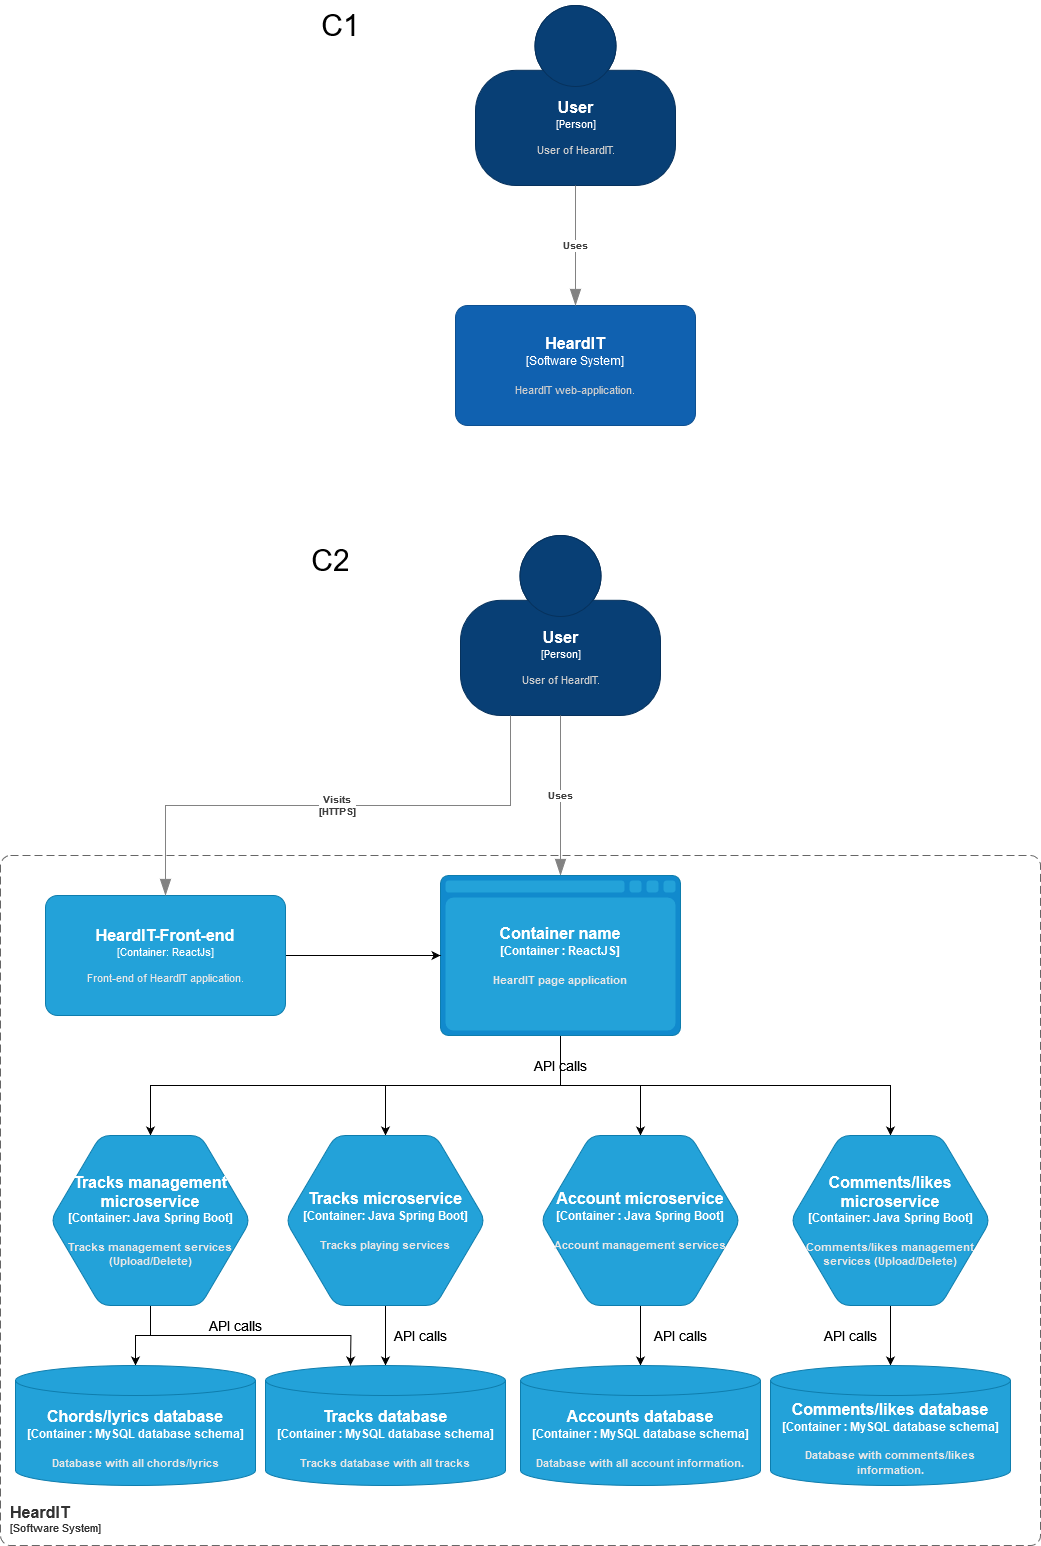

The diagram above was exported from draw.io. Its source (the exported page's mxGraphModel, read from the mxfile embedded in the PNG):
<mxGraphModel dx="2899" dy="1117" grid="1" gridSize="10" guides="1" tooltips="1" connect="1" arrows="1" fold="1" page="1" pageScale="1" pageWidth="850" pageHeight="1100" math="0" shadow="0">
  <root>
    <mxCell id="0" />
    <mxCell id="1" parent="0" />
    <object placeholders="1" c4Name="User" c4Type="Person" c4Description="User of HeardIT." label="&lt;font style=&quot;font-size: 16px&quot;&gt;&lt;b&gt;%c4Name%&lt;/b&gt;&lt;/font&gt;&lt;div&gt;[%c4Type%]&lt;/div&gt;&lt;br&gt;&lt;div&gt;&lt;font style=&quot;font-size: 11px&quot;&gt;&lt;font color=&quot;#cccccc&quot;&gt;%c4Description%&lt;/font&gt;&lt;/div&gt;" id="EWypdeYUlQApjR-dzH_1-1">
      <mxCell style="html=1;fontSize=11;dashed=0;whitespace=wrap;fillColor=#083F75;strokeColor=#06315C;fontColor=#ffffff;shape=mxgraph.c4.person2;align=center;metaEdit=1;points=[[0.5,0,0],[1,0.5,0],[1,0.75,0],[0.75,1,0],[0.5,1,0],[0.25,1,0],[0,0.75,0],[0,0.5,0]];resizable=0;" parent="1" vertex="1">
        <mxGeometry x="325" y="80" width="200" height="180" as="geometry" />
      </mxCell>
    </object>
    <object placeholders="1" c4Name="HeardIT" c4Type="Software System" c4Description="HeardIT web-application." label="&lt;font style=&quot;font-size: 16px&quot;&gt;&lt;b&gt;%c4Name%&lt;/b&gt;&lt;/font&gt;&lt;div&gt;[%c4Type%]&lt;/div&gt;&lt;br&gt;&lt;div&gt;&lt;font style=&quot;font-size: 11px&quot;&gt;&lt;font color=&quot;#cccccc&quot;&gt;%c4Description%&lt;/font&gt;&lt;/div&gt;" id="EWypdeYUlQApjR-dzH_1-2">
      <mxCell style="rounded=1;whiteSpace=wrap;html=1;labelBackgroundColor=none;fillColor=#1061B0;fontColor=#ffffff;align=center;arcSize=10;strokeColor=#0D5091;metaEdit=1;resizable=0;points=[[0.25,0,0],[0.5,0,0],[0.75,0,0],[1,0.25,0],[1,0.5,0],[1,0.75,0],[0.75,1,0],[0.5,1,0],[0.25,1,0],[0,0.75,0],[0,0.5,0],[0,0.25,0]];" parent="1" vertex="1">
        <mxGeometry x="305" y="380" width="240" height="120" as="geometry" />
      </mxCell>
    </object>
    <object placeholders="1" c4Type="Relationship" c4Description="Uses" label="&lt;div style=&quot;text-align: left&quot;&gt;&lt;div style=&quot;text-align: center&quot;&gt;&lt;b&gt;%c4Description%&lt;/b&gt;&lt;/div&gt;" id="EWypdeYUlQApjR-dzH_1-3">
      <mxCell style="endArrow=blockThin;html=1;fontSize=10;fontColor=#404040;strokeWidth=1;endFill=1;strokeColor=#828282;elbow=vertical;metaEdit=1;endSize=14;startSize=14;jumpStyle=arc;jumpSize=16;rounded=0;edgeStyle=orthogonalEdgeStyle;exitX=0.5;exitY=1;exitDx=0;exitDy=0;exitPerimeter=0;entryX=0.5;entryY=0;entryDx=0;entryDy=0;entryPerimeter=0;" parent="1" source="EWypdeYUlQApjR-dzH_1-1" target="EWypdeYUlQApjR-dzH_1-2" edge="1">
        <mxGeometry width="240" relative="1" as="geometry">
          <mxPoint x="300" y="380" as="sourcePoint" />
          <mxPoint x="540" y="380" as="targetPoint" />
        </mxGeometry>
      </mxCell>
    </object>
    <mxCell id="EWypdeYUlQApjR-dzH_1-4" value="C1" style="text;html=1;align=center;verticalAlign=middle;resizable=0;points=[];autosize=1;strokeColor=none;fillColor=none;fontSize=30;" parent="1" vertex="1">
      <mxGeometry x="160" y="75" width="60" height="50" as="geometry" />
    </mxCell>
    <object placeholders="1" c4Name="User" c4Type="Person" c4Description="User of HeardIT." label="&lt;font style=&quot;font-size: 16px&quot;&gt;&lt;b&gt;%c4Name%&lt;/b&gt;&lt;/font&gt;&lt;div&gt;[%c4Type%]&lt;/div&gt;&lt;br&gt;&lt;div&gt;&lt;font style=&quot;font-size: 11px&quot;&gt;&lt;font color=&quot;#cccccc&quot;&gt;%c4Description%&lt;/font&gt;&lt;/div&gt;" id="EWypdeYUlQApjR-dzH_1-5">
      <mxCell style="html=1;fontSize=11;dashed=0;whitespace=wrap;fillColor=#083F75;strokeColor=#06315C;fontColor=#ffffff;shape=mxgraph.c4.person2;align=center;metaEdit=1;points=[[0.5,0,0],[1,0.5,0],[1,0.75,0],[0.75,1,0],[0.5,1,0],[0.25,1,0],[0,0.75,0],[0,0.5,0]];resizable=0;" parent="1" vertex="1">
        <mxGeometry x="310" y="610" width="200" height="180" as="geometry" />
      </mxCell>
    </object>
    <object placeholders="1" c4Type="Relationship" c4Description="Uses" label="&lt;div style=&quot;text-align: left&quot;&gt;&lt;div style=&quot;text-align: center&quot;&gt;&lt;b&gt;%c4Description%&lt;/b&gt;&lt;/div&gt;" id="EWypdeYUlQApjR-dzH_1-7">
      <mxCell style="endArrow=blockThin;html=1;fontSize=10;fontColor=#404040;strokeWidth=1;endFill=1;strokeColor=#828282;elbow=vertical;metaEdit=1;endSize=14;startSize=14;jumpStyle=arc;jumpSize=16;rounded=0;edgeStyle=orthogonalEdgeStyle;exitX=0.5;exitY=1;exitDx=0;exitDy=0;exitPerimeter=0;entryX=0.5;entryY=0;entryDx=0;entryDy=0;entryPerimeter=0;" parent="1" source="EWypdeYUlQApjR-dzH_1-5" target="EWypdeYUlQApjR-dzH_1-10" edge="1">
        <mxGeometry width="240" relative="1" as="geometry">
          <mxPoint x="290" y="915" as="sourcePoint" />
          <mxPoint x="415" y="920" as="targetPoint" />
        </mxGeometry>
      </mxCell>
    </object>
    <mxCell id="EWypdeYUlQApjR-dzH_1-8" value="C2" style="text;html=1;align=center;verticalAlign=middle;resizable=0;points=[];autosize=1;strokeColor=none;fillColor=none;fontSize=30;" parent="1" vertex="1">
      <mxGeometry x="150" y="610" width="60" height="50" as="geometry" />
    </mxCell>
    <object placeholders="1" c4Name="HeardIT" c4Type="SystemScopeBoundary" c4Application="Software System" label="&lt;font style=&quot;font-size: 16px&quot;&gt;&lt;b&gt;&lt;div style=&quot;text-align: left&quot;&gt;%c4Name%&lt;/div&gt;&lt;/b&gt;&lt;/font&gt;&lt;div style=&quot;text-align: left&quot;&gt;[%c4Application%]&lt;/div&gt;" id="EWypdeYUlQApjR-dzH_1-9">
      <mxCell style="rounded=1;fontSize=11;whiteSpace=wrap;html=1;dashed=1;arcSize=20;fillColor=none;strokeColor=#666666;fontColor=#333333;labelBackgroundColor=none;align=left;verticalAlign=bottom;labelBorderColor=none;spacingTop=0;spacing=10;dashPattern=8 4;metaEdit=1;rotatable=0;perimeter=rectanglePerimeter;noLabel=0;labelPadding=0;allowArrows=0;connectable=0;expand=0;recursiveResize=0;editable=1;pointerEvents=0;absoluteArcSize=1;points=[[0.25,0,0],[0.5,0,0],[0.75,0,0],[1,0.25,0],[1,0.5,0],[1,0.75,0],[0.75,1,0],[0.5,1,0],[0.25,1,0],[0,0.75,0],[0,0.5,0],[0,0.25,0]];" parent="1" vertex="1">
        <mxGeometry x="-150" y="930" width="1040" height="690" as="geometry" />
      </mxCell>
    </object>
    <mxCell id="EWypdeYUlQApjR-dzH_1-18" style="edgeStyle=orthogonalEdgeStyle;rounded=0;orthogonalLoop=1;jettySize=auto;html=1;exitX=0.5;exitY=1;exitDx=0;exitDy=0;exitPerimeter=0;entryX=0.5;entryY=0;entryDx=0;entryDy=0;entryPerimeter=0;fontSize=30;" parent="1" source="EWypdeYUlQApjR-dzH_1-10" target="EWypdeYUlQApjR-dzH_1-14" edge="1">
      <mxGeometry relative="1" as="geometry" />
    </mxCell>
    <mxCell id="EWypdeYUlQApjR-dzH_1-19" style="edgeStyle=orthogonalEdgeStyle;rounded=0;orthogonalLoop=1;jettySize=auto;html=1;exitX=0.5;exitY=1;exitDx=0;exitDy=0;exitPerimeter=0;entryX=0.5;entryY=0;entryDx=0;entryDy=0;entryPerimeter=0;fontSize=30;" parent="1" source="EWypdeYUlQApjR-dzH_1-10" target="EWypdeYUlQApjR-dzH_1-13" edge="1">
      <mxGeometry relative="1" as="geometry" />
    </mxCell>
    <mxCell id="EWypdeYUlQApjR-dzH_1-20" style="edgeStyle=orthogonalEdgeStyle;rounded=0;orthogonalLoop=1;jettySize=auto;html=1;exitX=0.5;exitY=1;exitDx=0;exitDy=0;exitPerimeter=0;entryX=0.5;entryY=0;entryDx=0;entryDy=0;entryPerimeter=0;fontSize=30;" parent="1" source="EWypdeYUlQApjR-dzH_1-10" target="EWypdeYUlQApjR-dzH_1-16" edge="1">
      <mxGeometry relative="1" as="geometry" />
    </mxCell>
    <mxCell id="EWypdeYUlQApjR-dzH_1-21" style="edgeStyle=orthogonalEdgeStyle;rounded=0;orthogonalLoop=1;jettySize=auto;html=1;exitX=0.5;exitY=1;exitDx=0;exitDy=0;exitPerimeter=0;entryX=0.5;entryY=0;entryDx=0;entryDy=0;entryPerimeter=0;fontSize=30;" parent="1" source="EWypdeYUlQApjR-dzH_1-10" target="EWypdeYUlQApjR-dzH_1-15" edge="1">
      <mxGeometry relative="1" as="geometry" />
    </mxCell>
    <object placeholders="1" c4Type="Container name" c4Container="Container " c4Technology="ReactJS" c4Description="HeardIT page application" label="&lt;font style=&quot;font-size: 16px&quot;&gt;&lt;b&gt;%c4Type%&lt;/font&gt;&lt;div&gt;[%c4Container%:&amp;nbsp;%c4Technology%]&lt;/div&gt;&lt;br&gt;&lt;div&gt;&lt;font style=&quot;font-size: 11px&quot;&gt;&lt;font color=&quot;#E6E6E6&quot;&gt;%c4Description%&lt;/font&gt;&lt;/div&gt;" id="EWypdeYUlQApjR-dzH_1-10">
      <mxCell style="shape=mxgraph.c4.webBrowserContainer;whiteSpace=wrap;html=1;boundedLbl=1;rounded=0;labelBackgroundColor=none;fillColor=#118ACD;fontSize=12;fontColor=#ffffff;align=center;strokeColor=#0E7DAD;metaEdit=1;points=[[0.5,0,0],[1,0.25,0],[1,0.5,0],[1,0.75,0],[0.5,1,0],[0,0.75,0],[0,0.5,0],[0,0.25,0]];resizable=0;" parent="1" vertex="1">
        <mxGeometry x="290" y="950" width="240" height="160" as="geometry" />
      </mxCell>
    </object>
    <mxCell id="EWypdeYUlQApjR-dzH_1-12" style="edgeStyle=orthogonalEdgeStyle;rounded=0;orthogonalLoop=1;jettySize=auto;html=1;exitX=1;exitY=0.5;exitDx=0;exitDy=0;exitPerimeter=0;fontSize=30;" parent="1" source="EWypdeYUlQApjR-dzH_1-11" target="EWypdeYUlQApjR-dzH_1-10" edge="1">
      <mxGeometry relative="1" as="geometry" />
    </mxCell>
    <object placeholders="1" c4Name="HeardIT-Front-end" c4Type="Container" c4Technology="ReactJs" c4Description="Front-end of HeardIT application." label="&lt;font style=&quot;font-size: 16px&quot;&gt;&lt;b&gt;%c4Name%&lt;/b&gt;&lt;/font&gt;&lt;div&gt;[%c4Type%: %c4Technology%]&lt;/div&gt;&lt;br&gt;&lt;div&gt;&lt;font style=&quot;font-size: 11px&quot;&gt;&lt;font color=&quot;#E6E6E6&quot;&gt;%c4Description%&lt;/font&gt;&lt;/div&gt;" id="EWypdeYUlQApjR-dzH_1-11">
      <mxCell style="rounded=1;whiteSpace=wrap;html=1;fontSize=11;labelBackgroundColor=none;fillColor=#23A2D9;fontColor=#ffffff;align=center;arcSize=10;strokeColor=#0E7DAD;metaEdit=1;resizable=0;points=[[0.25,0,0],[0.5,0,0],[0.75,0,0],[1,0.25,0],[1,0.5,0],[1,0.75,0],[0.75,1,0],[0.5,1,0],[0.25,1,0],[0,0.75,0],[0,0.5,0],[0,0.25,0]];" parent="1" vertex="1">
        <mxGeometry x="-105" y="970" width="240" height="120" as="geometry" />
      </mxCell>
    </object>
    <mxCell id="EWypdeYUlQApjR-dzH_1-28" style="edgeStyle=orthogonalEdgeStyle;rounded=0;orthogonalLoop=1;jettySize=auto;html=1;exitX=0.5;exitY=1;exitDx=0;exitDy=0;exitPerimeter=0;entryX=0.5;entryY=0;entryDx=0;entryDy=0;entryPerimeter=0;fontSize=14;" parent="1" source="EWypdeYUlQApjR-dzH_1-13" target="EWypdeYUlQApjR-dzH_1-25" edge="1">
      <mxGeometry relative="1" as="geometry" />
    </mxCell>
    <object placeholders="1" c4Type="Account microservice" c4Container="Container " c4Technology="Java Spring Boot" c4Description="Account management services" label="&lt;font style=&quot;font-size: 16px&quot;&gt;&lt;b&gt;%c4Type%&lt;/font&gt;&lt;div&gt;[%c4Container%:&amp;nbsp;%c4Technology%]&lt;/div&gt;&lt;br&gt;&lt;div&gt;&lt;font style=&quot;font-size: 11px&quot;&gt;&lt;font color=&quot;#E6E6E6&quot;&gt;%c4Description%&lt;/font&gt;&lt;/div&gt;" id="EWypdeYUlQApjR-dzH_1-13">
      <mxCell style="shape=hexagon;size=50;perimeter=hexagonPerimeter2;whiteSpace=wrap;html=1;fixedSize=1;rounded=1;labelBackgroundColor=none;fillColor=#23A2D9;fontSize=12;fontColor=#ffffff;align=center;strokeColor=#0E7DAD;metaEdit=1;points=[[0.5,0,0],[1,0.25,0],[1,0.5,0],[1,0.75,0],[0.5,1,0],[0,0.75,0],[0,0.5,0],[0,0.25,0]];resizable=0;" parent="1" vertex="1">
        <mxGeometry x="390" y="1210" width="200" height="170" as="geometry" />
      </mxCell>
    </object>
    <mxCell id="EWypdeYUlQApjR-dzH_1-29" style="edgeStyle=orthogonalEdgeStyle;rounded=0;orthogonalLoop=1;jettySize=auto;html=1;exitX=0.5;exitY=1;exitDx=0;exitDy=0;exitPerimeter=0;entryX=0.5;entryY=0;entryDx=0;entryDy=0;entryPerimeter=0;fontSize=14;" parent="1" source="EWypdeYUlQApjR-dzH_1-14" target="EWypdeYUlQApjR-dzH_1-23" edge="1">
      <mxGeometry relative="1" as="geometry" />
    </mxCell>
    <object placeholders="1" c4Type="Tracks microservice" c4Container="Container" c4Technology="Java Spring Boot" c4Description="Tracks playing services" label="&lt;font style=&quot;font-size: 16px&quot;&gt;&lt;b&gt;%c4Type%&lt;/font&gt;&lt;div&gt;[%c4Container%:&amp;nbsp;%c4Technology%]&lt;/div&gt;&lt;br&gt;&lt;div&gt;&lt;font style=&quot;font-size: 11px&quot;&gt;&lt;font color=&quot;#E6E6E6&quot;&gt;%c4Description%&lt;/font&gt;&lt;/div&gt;" id="EWypdeYUlQApjR-dzH_1-14">
      <mxCell style="shape=hexagon;size=50;perimeter=hexagonPerimeter2;whiteSpace=wrap;html=1;fixedSize=1;rounded=1;labelBackgroundColor=none;fillColor=#23A2D9;fontSize=12;fontColor=#ffffff;align=center;strokeColor=#0E7DAD;metaEdit=1;points=[[0.5,0,0],[1,0.25,0],[1,0.5,0],[1,0.75,0],[0.5,1,0],[0,0.75,0],[0,0.5,0],[0,0.25,0]];resizable=0;" parent="1" vertex="1">
        <mxGeometry x="135" y="1210" width="200" height="170" as="geometry" />
      </mxCell>
    </object>
    <mxCell id="EWypdeYUlQApjR-dzH_1-30" style="edgeStyle=orthogonalEdgeStyle;rounded=0;orthogonalLoop=1;jettySize=auto;html=1;exitX=0.5;exitY=1;exitDx=0;exitDy=0;exitPerimeter=0;entryX=0.5;entryY=0;entryDx=0;entryDy=0;entryPerimeter=0;fontSize=14;" parent="1" source="EWypdeYUlQApjR-dzH_1-15" target="EWypdeYUlQApjR-dzH_1-24" edge="1">
      <mxGeometry relative="1" as="geometry" />
    </mxCell>
    <mxCell id="EWypdeYUlQApjR-dzH_1-32" style="edgeStyle=orthogonalEdgeStyle;rounded=0;orthogonalLoop=1;jettySize=auto;html=1;exitX=0.5;exitY=1;exitDx=0;exitDy=0;exitPerimeter=0;fontSize=14;" parent="1" source="EWypdeYUlQApjR-dzH_1-15" edge="1">
      <mxGeometry relative="1" as="geometry">
        <mxPoint x="200" y="1440" as="targetPoint" />
      </mxGeometry>
    </mxCell>
    <object placeholders="1" c4Type="Tracks management microservice" c4Container="Container" c4Technology="Java Spring Boot" c4Description="Tracks management services (Upload/Delete)" label="&lt;font style=&quot;font-size: 16px&quot;&gt;&lt;b&gt;%c4Type%&lt;/font&gt;&lt;div&gt;[%c4Container%:&amp;nbsp;%c4Technology%]&lt;/div&gt;&lt;br&gt;&lt;div&gt;&lt;font style=&quot;font-size: 11px&quot;&gt;&lt;font color=&quot;#E6E6E6&quot;&gt;%c4Description%&lt;/font&gt;&lt;/div&gt;" id="EWypdeYUlQApjR-dzH_1-15">
      <mxCell style="shape=hexagon;size=50;perimeter=hexagonPerimeter2;whiteSpace=wrap;html=1;fixedSize=1;rounded=1;labelBackgroundColor=none;fillColor=#23A2D9;fontSize=12;fontColor=#ffffff;align=center;strokeColor=#0E7DAD;metaEdit=1;points=[[0.5,0,0],[1,0.25,0],[1,0.5,0],[1,0.75,0],[0.5,1,0],[0,0.75,0],[0,0.5,0],[0,0.25,0]];resizable=0;" parent="1" vertex="1">
        <mxGeometry x="-100" y="1210" width="200" height="170" as="geometry" />
      </mxCell>
    </object>
    <mxCell id="EWypdeYUlQApjR-dzH_1-27" style="edgeStyle=orthogonalEdgeStyle;rounded=0;orthogonalLoop=1;jettySize=auto;html=1;exitX=0.5;exitY=1;exitDx=0;exitDy=0;exitPerimeter=0;entryX=0.5;entryY=0;entryDx=0;entryDy=0;entryPerimeter=0;fontSize=14;" parent="1" source="EWypdeYUlQApjR-dzH_1-16" target="EWypdeYUlQApjR-dzH_1-26" edge="1">
      <mxGeometry relative="1" as="geometry" />
    </mxCell>
    <object placeholders="1" c4Type="Comments/likes microservice" c4Container="Container" c4Technology="Java Spring Boot" c4Description="Comments/likes management services (Upload/Delete)" label="&lt;font style=&quot;font-size: 16px&quot;&gt;&lt;b&gt;%c4Type%&lt;/font&gt;&lt;div&gt;[%c4Container%:&amp;nbsp;%c4Technology%]&lt;/div&gt;&lt;br&gt;&lt;div&gt;&lt;font style=&quot;font-size: 11px&quot;&gt;&lt;font color=&quot;#E6E6E6&quot;&gt;%c4Description%&lt;/font&gt;&lt;/div&gt;" id="EWypdeYUlQApjR-dzH_1-16">
      <mxCell style="shape=hexagon;size=50;perimeter=hexagonPerimeter2;whiteSpace=wrap;html=1;fixedSize=1;rounded=1;labelBackgroundColor=none;fillColor=#23A2D9;fontSize=12;fontColor=#ffffff;align=center;strokeColor=#0E7DAD;metaEdit=1;points=[[0.5,0,0],[1,0.25,0],[1,0.5,0],[1,0.75,0],[0.5,1,0],[0,0.75,0],[0,0.5,0],[0,0.25,0]];resizable=0;" parent="1" vertex="1">
        <mxGeometry x="640" y="1210" width="200" height="170" as="geometry" />
      </mxCell>
    </object>
    <mxCell id="EWypdeYUlQApjR-dzH_1-22" value="&lt;font style=&quot;font-size: 14px;&quot;&gt;API calls&lt;/font&gt;" style="text;html=1;align=center;verticalAlign=middle;resizable=0;points=[];autosize=1;strokeColor=none;fillColor=none;fontSize=30;" parent="1" vertex="1">
      <mxGeometry x="370" y="1110" width="80" height="50" as="geometry" />
    </mxCell>
    <object placeholders="1" c4Type="Tracks database" c4Container="Container " c4Technology="MySQL database schema" c4Description="Tracks database with all tracks" label="&lt;font style=&quot;font-size: 16px&quot;&gt;&lt;b&gt;%c4Type%&lt;/font&gt;&lt;div&gt;[%c4Container%:&amp;nbsp;%c4Technology%]&lt;/div&gt;&lt;br&gt;&lt;div&gt;&lt;font style=&quot;font-size: 11px&quot;&gt;&lt;font color=&quot;#E6E6E6&quot;&gt;%c4Description%&lt;/font&gt;&lt;/div&gt;" id="EWypdeYUlQApjR-dzH_1-23">
      <mxCell style="shape=cylinder3;size=15;whiteSpace=wrap;html=1;boundedLbl=1;rounded=0;labelBackgroundColor=none;fillColor=#23A2D9;fontSize=12;fontColor=#ffffff;align=center;strokeColor=#0E7DAD;metaEdit=1;points=[[0.5,0,0],[1,0.25,0],[1,0.5,0],[1,0.75,0],[0.5,1,0],[0,0.75,0],[0,0.5,0],[0,0.25,0]];resizable=0;" parent="1" vertex="1">
        <mxGeometry x="115" y="1440" width="240" height="120" as="geometry" />
      </mxCell>
    </object>
    <object placeholders="1" c4Type="Chords/lyrics database" c4Container="Container " c4Technology="MySQL database schema" c4Description="Database with all chords/lyrics" label="&lt;font style=&quot;font-size: 16px&quot;&gt;&lt;b&gt;%c4Type%&lt;/font&gt;&lt;div&gt;[%c4Container%:&amp;nbsp;%c4Technology%]&lt;/div&gt;&lt;br&gt;&lt;div&gt;&lt;font style=&quot;font-size: 11px&quot;&gt;&lt;font color=&quot;#E6E6E6&quot;&gt;%c4Description%&lt;/font&gt;&lt;/div&gt;" id="EWypdeYUlQApjR-dzH_1-24">
      <mxCell style="shape=cylinder3;size=15;whiteSpace=wrap;html=1;boundedLbl=1;rounded=0;labelBackgroundColor=none;fillColor=#23A2D9;fontSize=12;fontColor=#ffffff;align=center;strokeColor=#0E7DAD;metaEdit=1;points=[[0.5,0,0],[1,0.25,0],[1,0.5,0],[1,0.75,0],[0.5,1,0],[0,0.75,0],[0,0.5,0],[0,0.25,0]];resizable=0;" parent="1" vertex="1">
        <mxGeometry x="-135" y="1440" width="240" height="120" as="geometry" />
      </mxCell>
    </object>
    <object placeholders="1" c4Type="Accounts database" c4Container="Container " c4Technology="MySQL database schema" c4Description="Database with all account information." label="&lt;font style=&quot;font-size: 16px&quot;&gt;&lt;b&gt;%c4Type%&lt;/font&gt;&lt;div&gt;[%c4Container%:&amp;nbsp;%c4Technology%]&lt;/div&gt;&lt;br&gt;&lt;div&gt;&lt;font style=&quot;font-size: 11px&quot;&gt;&lt;font color=&quot;#E6E6E6&quot;&gt;%c4Description%&lt;/font&gt;&lt;/div&gt;" id="EWypdeYUlQApjR-dzH_1-25">
      <mxCell style="shape=cylinder3;size=15;whiteSpace=wrap;html=1;boundedLbl=1;rounded=0;labelBackgroundColor=none;fillColor=#23A2D9;fontSize=12;fontColor=#ffffff;align=center;strokeColor=#0E7DAD;metaEdit=1;points=[[0.5,0,0],[1,0.25,0],[1,0.5,0],[1,0.75,0],[0.5,1,0],[0,0.75,0],[0,0.5,0],[0,0.25,0]];resizable=0;" parent="1" vertex="1">
        <mxGeometry x="370" y="1440" width="240" height="120" as="geometry" />
      </mxCell>
    </object>
    <object placeholders="1" c4Type="Comments/likes database" c4Container="Container " c4Technology="MySQL database schema" c4Description="Database with comments/likes information." label="&lt;font style=&quot;font-size: 16px&quot;&gt;&lt;b&gt;%c4Type%&lt;/font&gt;&lt;div&gt;[%c4Container%:&amp;nbsp;%c4Technology%]&lt;/div&gt;&lt;br&gt;&lt;div&gt;&lt;font style=&quot;font-size: 11px&quot;&gt;&lt;font color=&quot;#E6E6E6&quot;&gt;%c4Description%&lt;/font&gt;&lt;/div&gt;" id="EWypdeYUlQApjR-dzH_1-26">
      <mxCell style="shape=cylinder3;size=15;whiteSpace=wrap;html=1;boundedLbl=1;rounded=0;labelBackgroundColor=none;fillColor=#23A2D9;fontSize=12;fontColor=#ffffff;align=center;strokeColor=#0E7DAD;metaEdit=1;points=[[0.5,0,0],[1,0.25,0],[1,0.5,0],[1,0.75,0],[0.5,1,0],[0,0.75,0],[0,0.5,0],[0,0.25,0]];resizable=0;" parent="1" vertex="1">
        <mxGeometry x="620" y="1440" width="240" height="120" as="geometry" />
      </mxCell>
    </object>
    <mxCell id="EWypdeYUlQApjR-dzH_1-33" value="&lt;font style=&quot;font-size: 14px;&quot;&gt;API calls&lt;/font&gt;" style="text;html=1;align=center;verticalAlign=middle;resizable=0;points=[];autosize=1;strokeColor=none;fillColor=none;fontSize=30;" parent="1" vertex="1">
      <mxGeometry x="45" y="1370" width="80" height="50" as="geometry" />
    </mxCell>
    <mxCell id="EWypdeYUlQApjR-dzH_1-34" value="&lt;font style=&quot;font-size: 14px;&quot;&gt;API calls&lt;/font&gt;" style="text;html=1;align=center;verticalAlign=middle;resizable=0;points=[];autosize=1;strokeColor=none;fillColor=none;fontSize=30;" parent="1" vertex="1">
      <mxGeometry x="230" y="1380" width="80" height="50" as="geometry" />
    </mxCell>
    <mxCell id="EWypdeYUlQApjR-dzH_1-35" value="&lt;font style=&quot;font-size: 14px;&quot;&gt;API calls&lt;/font&gt;" style="text;html=1;align=center;verticalAlign=middle;resizable=0;points=[];autosize=1;strokeColor=none;fillColor=none;fontSize=30;" parent="1" vertex="1">
      <mxGeometry x="490" y="1380" width="80" height="50" as="geometry" />
    </mxCell>
    <mxCell id="EWypdeYUlQApjR-dzH_1-36" value="&lt;font style=&quot;font-size: 14px;&quot;&gt;API calls&lt;/font&gt;" style="text;html=1;align=center;verticalAlign=middle;resizable=0;points=[];autosize=1;strokeColor=none;fillColor=none;fontSize=30;" parent="1" vertex="1">
      <mxGeometry x="660" y="1380" width="80" height="50" as="geometry" />
    </mxCell>
    <object placeholders="1" c4Type="Relationship" c4Description="Visits&#10;[HTTPS]" label="&lt;div style=&quot;text-align: left&quot;&gt;&lt;div style=&quot;text-align: center&quot;&gt;&lt;b&gt;%c4Description%&lt;/b&gt;&lt;/div&gt;" id="E122iteQzB3mbZWXhXMH-1">
      <mxCell style="endArrow=blockThin;html=1;fontSize=10;fontColor=#404040;strokeWidth=1;endFill=1;strokeColor=#828282;elbow=vertical;metaEdit=1;endSize=14;startSize=14;jumpStyle=arc;jumpSize=16;rounded=0;edgeStyle=orthogonalEdgeStyle;exitX=0.25;exitY=1;exitDx=0;exitDy=0;exitPerimeter=0;entryX=0.5;entryY=0;entryDx=0;entryDy=0;entryPerimeter=0;" parent="1" source="EWypdeYUlQApjR-dzH_1-5" target="EWypdeYUlQApjR-dzH_1-11" edge="1">
        <mxGeometry width="240" relative="1" as="geometry">
          <mxPoint x="70" y="800" as="sourcePoint" />
          <mxPoint x="70" y="960" as="targetPoint" />
        </mxGeometry>
      </mxCell>
    </object>
  </root>
</mxGraphModel>